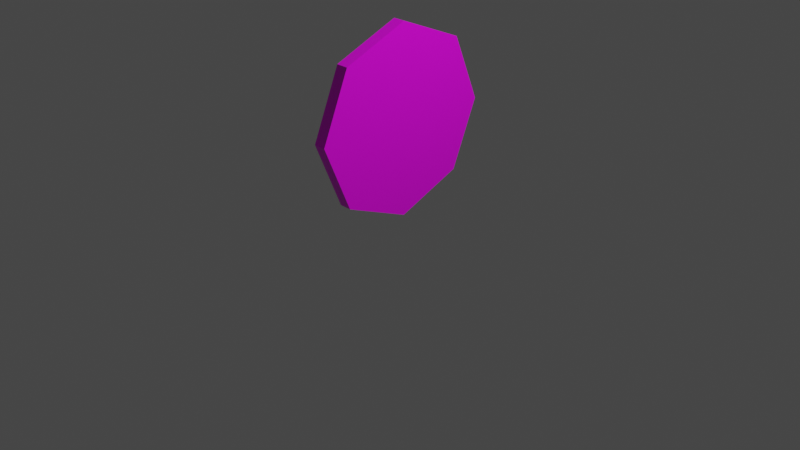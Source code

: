 # Source: PacCoin.blend  (saved by Blender 3.2.14; exported with 4.5.12 LTS)
import bpy
from mathutils import Matrix  # noqa: F401  (used for matrix-valued properties, if any)

bpy.ops.wm.read_factory_settings(use_empty=True)
scene = bpy.context.scene
scene.name = 'Scene'

# ---- collections
col_collection = bpy.data.collections.new('Collection'); scene.collection.children.link(col_collection)

# ---- images (referenced by path relative to the original .blend; pixels are not part of the script)
import os
ASSET_DIR = os.environ.get("B2B_ASSET_DIR", "")  # directory of the original .blend (textures are referenced by path, not embedded)
HERE = os.path.dirname(os.path.abspath(__file__))  # packed textures are extracted next to this script under _unpacked/

def load_image(name, relpath, width, height, colorspace="sRGB"):
    """Load a texture the original file referenced (path relative to the .blend, or extracted next to this script)."""
    p = next((c for c in (os.path.join(HERE, relpath), os.path.join(ASSET_DIR, relpath)) if relpath and os.path.exists(c)), "")
    if p:
        img = bpy.data.images.load(p, check_existing=True)
        img.name = name
    else:  # same state as the original file: an image datablock whose file is absent (Cycles renders it pink)
        img = bpy.data.images.new(name, width, height)
        img.source = "FILE"
        img.filepath = "//" + (relpath or name)
    img.colorspace_settings.name = colorspace
    return img
img_paccoin = load_image('PacCoin', 'PacCoinMat.png', 1024, 1024, 'sRGB')

# ---- materials (node trees are filled in below, after node groups)
mat_material = bpy.data.materials.new('Material')
mat_material.alpha_threshold = 0.0
mat_material.use_transparent_shadow = False
mat_material.line_color = (0.0, 0.0, 0.0, 1.0)

# ---- material node trees
mat_material.use_nodes = True; mat_material.node_tree.nodes.clear()
_N = mat_material.node_tree.nodes; _L = mat_material.node_tree.links
n0 = _N.new('ShaderNodeOutputMaterial'); n0.name = 'Material Output'; n0.location = (300, 300)
n1 = _N.new('ShaderNodeBsdfPrincipled'); n1.name = 'Principled BSDF'; n1.location = (10, 300)
n1.distribution = 'GGX'
n1.subsurface_method = 'RANDOM_WALK_SKIN'
n1.inputs[2].default_value = 0.4
n1.inputs[3].default_value = 1.45
n1.inputs[27].default_value = (0.0, 0.0, 0.0, 1.0)
n1.inputs[28].default_value = 1.0
n2 = _N.new('ShaderNodeTexImage'); n2.name = 'Image Texture'; n2.location = (-280, 270)
n2.image = img_paccoin
_L.new(n1.outputs[0], n0.inputs[0])
_L.new(n2.outputs[0], n1.inputs[0])
n0.is_active_output = True

# ---- world
world_world = bpy.data.worlds.new('World'); scene.world = world_world
world_world.use_nodes = True; world_world.node_tree.nodes.clear()
_N = world_world.node_tree.nodes; _L = world_world.node_tree.links
n0 = _N.new('ShaderNodeOutputWorld'); n0.name = 'World Output'; n0.location = (300, 300)
n1 = _N.new('ShaderNodeBackground'); n1.name = 'Background'; n1.location = (10, 300)
n1.inputs[0].default_value = (0.05088, 0.05088, 0.05088, 1.0)
_L.new(n1.outputs[0], n0.inputs[0])
n0.is_active_output = True
world_world.color = (0.05088, 0.05088, 0.05088)
world_world.use_sun_shadow = False
world_world.sun_shadow_jitter_overblur = 0.0

# ---- cameras
cam_camera = bpy.data.cameras.new('Camera')
cam_camera.clip_end = 100.0
cam_camera.ortho_scale = 7.314

# ---- lights
light_light = bpy.data.lights.new('Light', 'POINT')
light_light.transmission_factor = 0.0
light_light.energy = 1000.0
light_light.shadow_soft_size = 0.1
light_light.shadow_maximum_resolution = 0.006
light_light.use_absolute_resolution = True

# ---- meshes
me_cylinder = bpy.data.meshes.new('Cylinder')
me_cylinder.from_pydata([(-0.06747, 1.0, 1.067), (0.06747, 1.0, 1.067), (-0.06747, 0.7071, 0.3604), (0.06747, 0.7071, 0.3604), (-0.06747, -4.371e-08, 0.06747), (0.06747, -4.371e-08, 0.06747), (-0.06747, -0.7071, 0.3604), (0.06747, -0.7071, 0.3604), (-0.06747, -1.0, 1.067), (0.06747, -1.0, 1.067), (-0.06747, -0.7071, 1.775), (0.06747, -0.7071, 1.775), (-0.06747, 1.192e-08, 2.067), (0.06747, 1.192e-08, 2.067), (-0.06747, 0.7071, 1.775), (0.06747, 0.7071, 1.775)], [], [(0, 1, 3, 2), (2, 3, 5, 4), (4, 5, 7, 6), (6, 7, 9, 8), (8, 9, 11, 10), (10, 11, 13, 12), (3, 1, 15, 13, 11, 9, 7, 5), (12, 13, 15, 14), (14, 15, 1, 0), (0, 2, 4, 6, 8, 10, 12, 14)])
_uv = me_cylinder.uv_layers.new(name='UVMap')
_uv.uv.foreach_set('vector', [0.4625, 0.5034, 0.5375, 0.5034, 0.5375, 0.9956, 0.4625, 0.9956, 0.4625, 0.5034, 0.5375, 0.5034, 0.5375, 0.9956, 0.4625, 0.9956, 0.4625, 0.5034, 0.5375, 0.5034, 0.5375, 0.9956, 0.4625, 0.9956, 0.4625, 0.5034, 0.5375, 0.5034, 0.5375, 0.9956, 0.4625, 0.9956, 0.4625, 0.5034, 0.5375, 0.5034, 0.5375, 0.9956, 0.4625, 0.9956, 0.4625, 0.5034, 0.5375, 0.5034, 0.5375, 0.9956, 0.4625, 0.9956, 0.4197, 0.08029, 0.49, 0.25, 0.4197, 0.4197, 0.25, 0.49, 0.08029, 0.4197, 0.01, 0.25, 0.08029, 0.08029, 0.25, 0.01, 0.4625, 0.5034, 0.5375, 0.5034, 0.5375, 0.9956, 0.4625, 0.9956, 0.4625, 0.5034, 0.5375, 0.5034, 0.5375, 0.9956, 0.4625, 0.9956, 0.75, 0.49, 0.9197, 0.4197, 0.99, 0.25, 0.9197, 0.08029, 0.75, 0.01, 0.5803, 0.08029, 0.51, 0.25, 0.5803, 0.4197])
me_cylinder.materials.append(mat_material)
me_cylinder.update()

# ---- objects
ob_light = bpy.data.objects.new('Light', light_light)
ob_camera = bpy.data.objects.new('Camera', cam_camera)
ob_cylinder = bpy.data.objects.new('Cylinder', me_cylinder)

# ---- transforms, parenting, visibility, modifiers, constraints
ob_light.location = (4.076, 1.005, 5.904)
ob_light.rotation_euler = (0.6503, 0.05522, 1.866)
ob_light.lock_rotations_4d = False
ob_light.empty_display_type = 'ARROWS'
ob_light.color = (0.0, 0.0, 0.0, 0.0)
ob_light.lineart.crease_threshold = 0.0
ob_camera.location = (7.359, -6.926, 4.958)
ob_camera.rotation_euler = (1.109, 0.0, 0.8149)
ob_camera.lock_rotations_4d = False
ob_camera.empty_display_type = 'ARROWS'
ob_camera.color = (0.0, 0.0, 0.0, 0.0)
ob_camera.display_type = 'WIRE'
ob_camera.lineart.crease_threshold = 0.0
ob_cylinder.location = (0.0, 0.0, 0.0)

# ---- collection membership
col_collection.objects.link(ob_light)
col_collection.objects.link(ob_camera)
col_collection.objects.link(ob_cylinder)

# ---- scene / render settings (as saved in the file)
scene.camera = ob_camera
scene.frame_start = 1; scene.frame_end = 250; scene.frame_set(1)
scene.render.engine = 'BLENDER_EEVEE_NEXT'
scene.cycles.sampling_pattern = 'TABULATED_SOBOL'
scene.cycles.use_light_tree = False
scene.view_settings.view_transform = 'Filmic'
bpy.context.view_layer.update()
